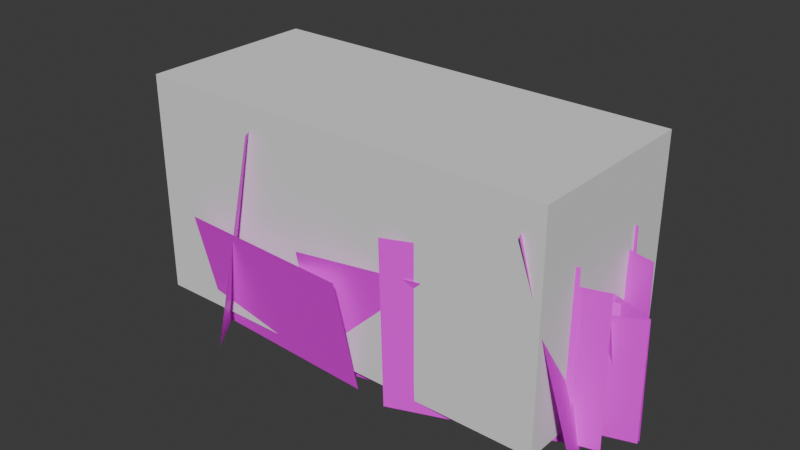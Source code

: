 # Source: bush.blend  (saved by Blender 5.1.30; exported with 4.5.12 LTS)
import bpy
from mathutils import Matrix  # noqa: F401  (used for matrix-valued properties, if any)

bpy.ops.wm.read_factory_settings(use_empty=True)
scene = bpy.context.scene
scene.name = 'Scene'

# ---- collections
col_collection = bpy.data.collections.new('Collection'); scene.collection.children.link(col_collection)

# ---- images (referenced by path relative to the original .blend; pixels are not part of the script)
import os
ASSET_DIR = os.environ.get("B2B_ASSET_DIR", "")  # directory of the original .blend (textures are referenced by path, not embedded)
HERE = os.path.dirname(os.path.abspath(__file__))  # packed textures are extracted next to this script under _unpacked/

def load_image(name, relpath, width, height, colorspace="sRGB"):
    """Load a texture the original file referenced (path relative to the .blend, or extracted next to this script)."""
    p = next((c for c in (os.path.join(HERE, relpath), os.path.join(ASSET_DIR, relpath)) if relpath and os.path.exists(c)), "")
    if p:
        img = bpy.data.images.load(p, check_existing=True)
        img.name = name
    else:  # same state as the original file: an image datablock whose file is absent (Cycles renders it pink)
        img = bpy.data.images.new(name, width, height)
        img.source = "FILE"
        img.filepath = "//" + (relpath or name)
    img.colorspace_settings.name = colorspace
    return img
img_bush_png = load_image('bush.png', 'bush.png', 1024, 1024, 'sRGB')

# ---- materials (node trees are filled in below, after node groups)
mat_material_001 = bpy.data.materials.new('Material.001')

# ---- material node trees
mat_material_001.use_nodes = True; mat_material_001.node_tree.nodes.clear()
_N = mat_material_001.node_tree.nodes; _L = mat_material_001.node_tree.links
n0 = _N.new('ShaderNodeBsdfPrincipled'); n0.name = 'Principled BSDF'; n0.location = (-200, 100)
n1 = _N.new('ShaderNodeOutputMaterial'); n1.name = 'Material Output'; n1.location = (200, 100)
n2 = _N.new('ShaderNodeTexImage'); n2.name = 'Image Texture'; n2.location = (-490, 80)
n2.image = img_bush_png
n2.interpolation = 'Closest'
_L.new(n0.outputs[0], n1.inputs[0])
_L.new(n2.outputs[0], n0.inputs[0])
_L.new(n2.outputs[1], n0.inputs[4])
n1.is_active_output = True

# ---- world
world_world = bpy.data.worlds.new('World'); scene.world = world_world
world_world.use_nodes = True; world_world.node_tree.nodes.clear()
_N = world_world.node_tree.nodes; _L = world_world.node_tree.links
n0 = _N.new('ShaderNodeOutputWorld'); n0.name = 'World Output'; n0.location = (200, 100)
n1 = _N.new('ShaderNodeBackground'); n1.name = 'Background'; n1.location = (-200, 100)
n1.inputs[0].default_value = (0.05088, 0.05088, 0.05088, 1.0)
_L.new(n1.outputs[0], n0.inputs[0])
n0.is_active_output = True
world_world.color = (0.05088, 0.05088, 0.05088)
world_world.sun_shadow_jitter_overblur = 0.0

# ---- meshes
me_cube_001 = bpy.data.meshes.new('Cube.001')
me_cube_001.from_pydata([(-0.1645, 0.4711, 1.471), (0.02833, 0.7618, 0.2467), (1.074, 0.4304, 1.631), (1.267, 0.6713, 0.4066), (-0.5928, 0.4094, 1.509), (-0.6018, 0.6626, 0.424), (0.5185, 0.4833, 1.517), (0.5096, 0.7364, 0.4321), (-1.401, 0.666, 1.423), (-1.429, 0.4583, -0.1055), (0.103, 0.7325, 1.399), (0.07496, 0.6653, -0.1299), (-0.09408, 0.5473, 1.241), (-0.1148, 0.5688, -0.1352), (1.28, 0.4684, 1.219), (1.259, 0.4899, -0.1571), (-1.841, 0.1319, 1.206), (-1.869, 0.139, -0.1083), (-0.6827, 0.7402, 1.185), (-0.7103, 0.7054, -0.1293), (-2.15, 0.2863, 1.202), (-2.177, 0.2971, -0.1269), (-0.9075, 0.7435, 1.181), (-0.9343, 0.5676, -0.148), (-2.307, 0.008709, 0.9163), (-2.329, 0.01488, -0.1484), (-1.36, 0.4377, 0.8993), (-1.382, 0.317, -0.1654), (-1.465, 0.1201, 1.58), (-1.539, 0.4248, 0.7432), (-0.1762, 0.436, 1.603), (-0.2497, 0.7419, 0.7658), (-1.648, -0.2938, 1.916), (-1.743, 0.1261, 0.8278), (0.0282, 0.1639, 1.946), (-0.06741, 0.514, 0.8572), (1.111, -0.03285, 1.798), (1.15, 0.3407, 0.8185), (-0.4367, 0.1902, 1.825), (-0.3978, 0.5549, 0.845), (1.945, 0.3963, 1.379), (1.974, 0.4079, -0.09025), (0.5763, 0.9131, 1.356), (0.6084, 0.9055, -0.1137), (2.15, 0.2863, 1.202), (2.177, 0.2971, -0.1269), (0.9075, 0.6234, 1.181), (0.9343, 0.6009, -0.148), (2.307, 0.008709, 0.9163), (2.329, 0.01488, -0.1484), (1.36, 0.4033, 0.8993), (1.382, 0.3017, -0.1654), (-1.372, 0.9898, 0.9283), (-1.358, 0.75, -0.149), (0.2646, 1.069, 0.9306), (0.2778, 0.8296, -0.1467), (-0.1386, 1.045, 1.049), (-0.1722, 0.7835, -0.1393), (1.286, 0.7328, 1.052), (1.252, 0.4715, -0.1367), (1.605, -0.1853, 1.157), (1.631, 0.06755, -0.1327), (0.3412, 0.1736, 1.203), (0.3667, 0.4208, -0.08718), (1.874, 0.02809, 1.193), (1.898, 0.2634, -0.1107), (0.5599, 0.2261, 1.208), (0.5837, 0.4854, -0.09534), (2.086, -0.1536, 0.8682), (2.107, 0.05198, -0.1765), (1.058, 0.1208, 0.9021), (1.078, 0.2771, -0.1426), (-1.08, -0.04817, 1.778), (-1.112, 0.2906, -0.1584), (0.9306, -0.08008, 1.737), (0.8991, 0.4067, -0.2), (-0.1921, 0.116, 1.778), (-0.1348, 0.4244, -0.1584), (1.787, -0.2421, 1.737), (1.844, 0.2583, -0.2), (-1.796, -0.127, 1.778), (-1.871, 0.4121, -0.1584), (0.2114, 0.003104, 1.737), (0.1363, 0.4439, -0.2), (0.9929, 0.9935, 1.778), (1.293, 1.154, -0.1584), (1.744, -0.872, 1.737), (2.181, -0.654, -0.2), (-0.1645, -0.4711, 1.471), (0.02833, -0.7618, 0.2467), (1.074, -0.4304, 1.631), (1.267, -0.6713, 0.4066), (-0.5928, -0.4094, 1.509), (-0.6018, -0.6626, 0.424), (0.5185, -0.4833, 1.517), (0.5096, -0.7364, 0.4321), (-1.401, -0.666, 1.423), (-1.429, -0.4583, -0.1055), (0.103, -0.7325, 1.399), (0.07496, -0.6653, -0.1299), (-0.09408, -0.5473, 1.241), (-0.1148, -0.5688, -0.1352), (1.28, -0.4684, 1.219), (1.259, -0.4899, -0.1571), (-1.841, -0.1319, 1.206), (-1.869, -0.139, -0.1083), (-0.6827, -0.7402, 1.185), (-0.7103, -0.7054, -0.1293), (-2.15, -0.2863, 1.202), (-2.177, -0.2971, -0.1269), (-0.9075, -0.7435, 1.181), (-0.9343, -0.5676, -0.148), (-2.307, -0.008709, 0.9163), (-2.329, -0.01488, -0.1484), (-1.36, -0.4377, 0.8993), (-1.382, -0.317, -0.1654), (-1.465, -0.1201, 1.58), (-1.539, -0.4248, 0.7432), (-0.1762, -0.436, 1.603), (-0.2497, -0.7419, 0.7658), (-1.648, 0.2938, 1.916), (-1.743, -0.1261, 0.8278), (0.0282, -0.1639, 1.946), (-0.06741, -0.514, 0.8572), (1.111, 0.03285, 1.798), (1.15, -0.3407, 0.8185), (-0.4367, -0.1902, 1.825), (-0.3978, -0.5549, 0.845), (1.945, -0.3963, 1.379), (1.974, -0.4079, -0.09025), (0.5763, -0.9131, 1.356), (0.6084, -0.9055, -0.1137), (2.15, -0.2863, 1.202), (2.177, -0.2971, -0.1269), (0.9075, -0.6234, 1.181), (0.9343, -0.6009, -0.148), (2.307, -0.008709, 0.9163), (2.329, -0.01488, -0.1484), (1.36, -0.4033, 0.8993), (1.382, -0.3017, -0.1654), (-1.372, -0.9898, 0.9283), (-1.358, -0.75, -0.149), (0.2646, -1.069, 0.9306), (0.2778, -0.8296, -0.1467), (-0.1386, -1.045, 1.049), (-0.1722, -0.7835, -0.1393), (1.286, -0.7328, 1.052), (1.252, -0.4715, -0.1367), (1.605, 0.1853, 1.157), (1.631, -0.06755, -0.1327), (0.3412, -0.1736, 1.203), (0.3667, -0.4208, -0.08718), (1.874, -0.02809, 1.193), (1.898, -0.2634, -0.1107), (0.5599, -0.2261, 1.208), (0.5837, -0.4854, -0.09534), (2.086, 0.1536, 0.8682), (2.107, -0.05198, -0.1765), (1.058, -0.1208, 0.9021), (1.078, -0.2771, -0.1426), (-1.08, 0.04817, 1.778), (-1.112, -0.2906, -0.1584), (0.9306, 0.08008, 1.737), (0.8991, -0.4067, -0.2), (-0.1921, -0.116, 1.778), (-0.1348, -0.4244, -0.1584), (1.787, 0.2421, 1.737), (1.844, -0.2583, -0.2), (-1.796, 0.127, 1.778), (-1.871, -0.4121, -0.1584), (0.2114, -0.003104, 1.737), (0.1363, -0.4439, -0.2), (-0.7752, -0.9031, 1.778), (-1.049, -1.105, -0.1584), (-1.785, 0.8363, 1.737), (-2.186, 0.5583, -0.2)], [], [(3, 1, 0, 2), (7, 5, 4, 6), (11, 9, 8, 10), (15, 13, 12, 14), (19, 17, 16, 18), (23, 21, 20, 22), (27, 25, 24, 26), (31, 29, 28, 30), (35, 33, 32, 34), (39, 37, 36, 38), (43, 41, 40, 42), (47, 45, 44, 46), (51, 49, 48, 50), (55, 53, 52, 54), (59, 57, 56, 58), (63, 61, 60, 62), (67, 65, 64, 66), (71, 69, 68, 70), (75, 73, 72, 74), (79, 77, 76, 78), (83, 81, 80, 82), (87, 85, 84, 86), (91, 90, 88, 89), (95, 94, 92, 93), (99, 98, 96, 97), (103, 102, 100, 101), (107, 106, 104, 105), (111, 110, 108, 109), (115, 114, 112, 113), (119, 118, 116, 117), (123, 122, 120, 121), (127, 126, 124, 125), (131, 130, 128, 129), (135, 134, 132, 133), (139, 138, 136, 137), (143, 142, 140, 141), (147, 146, 144, 145), (151, 150, 148, 149), (155, 154, 152, 153), (159, 158, 156, 157), (163, 162, 160, 161), (167, 166, 164, 165), (171, 170, 168, 169), (175, 173, 172, 174)])
me_cube_001.polygons.foreach_set('use_smooth', [True] * 44)
_uv = me_cube_001.uv_layers.new(name='UVMap')
_uv.uv.foreach_set('vector', [0.209, 0.456, 0.5811, 0.456, 0.5811, 0.7526, 0.209, 0.7526, 0.2361, 0.3751, 0.6477, 0.3751, 0.6477, 0.7867, 0.2361, 0.7867, 0.1762, 0.2316, 0.735, 0.2316, 0.735, 0.7078, 0.1762, 0.7078, 0.2319, 0.4706, 0.773, 0.4706, 0.773, 1.012, 0.2319, 1.012, 0.3408, 0.2743, 0.836, 0.2743, 0.836, 0.6963, 0.3408, 0.6963, 0.7487, 0.2333, 0.1395, 0.2333, 0.1395, 0.7524, 0.7487, 0.7524, 0.3493, 0.2705, 0.8445, 0.2705, 0.8445, 0.6924, 0.3493, 0.6924, 0.1856, 0.4225, 0.7255, 0.4225, 0.7255, 0.7862, 0.1856, 0.7862, 0.1929, 0.4613, 0.7076, 0.4613, 0.7076, 0.8081, 0.1929, 0.8081, 0.1813, 0.4509, 0.7153, 0.4509, 0.7153, 0.8107, 0.1813, 0.8107, 0.7215, 0.3388, 0.1897, 0.3388, 0.1897, 0.792, 0.7215, 0.792, 0.6347, 0.2787, 0.08169, 0.2787, 0.08169, 0.7499, 0.6347, 0.7499, 0.2692, 0.259, 0.7683, 0.259, 0.7683, 0.6843, 0.2692, 0.6843, 0.1906, 0.377, 0.7411, 0.377, 0.7411, 0.7479, 0.1906, 0.7479, 0.174, 0.3567, 0.75, 0.3567, 0.75, 0.7448, 0.174, 0.7448, 0.1727, 0.3212, 0.7228, 0.3212, 0.7228, 0.79, 0.1727, 0.79, 0.6347, 0.2787, 0.08169, 0.2787, 0.08169, 0.7499, 0.6347, 0.7499, 0.2692, 0.259, 0.7683, 0.259, 0.7683, 0.6843, 0.2692, 0.6843, 0.1445, 0.2046, 0.7667, 0.2046, 0.7667, 0.7348, 0.1445, 0.7348, 0.1445, 0.2046, 0.7667, 0.2046, 0.7667, 0.7348, 0.1445, 0.7348, 0.1445, 0.2046, 0.7667, 0.2046, 0.7667, 0.7348, 0.1445, 0.7348, 0.1729, 0.2046, 0.7382, 0.2046, 0.7382, 0.7348, 0.1729, 0.7348, 0.209, 0.456, 0.209, 0.7526, 0.5811, 0.7526, 0.5811, 0.456, 0.2361, 0.3751, 0.2361, 0.7867, 0.6477, 0.7867, 0.6477, 0.3751, 0.1762, 0.2316, 0.1762, 0.7078, 0.735, 0.7078, 0.735, 0.2316, 0.2319, 0.4706, 0.2319, 1.012, 0.773, 1.012, 0.773, 0.4706, 0.3408, 0.2743, 0.3408, 0.6963, 0.836, 0.6963, 0.836, 0.2743, 0.7487, 0.2333, 0.7487, 0.7524, 0.1395, 0.7524, 0.1395, 0.2333, 0.3493, 0.2705, 0.3493, 0.6924, 0.8445, 0.6924, 0.8445, 0.2705, 0.1856, 0.4225, 0.1856, 0.7862, 0.7255, 0.7862, 0.7255, 0.4225, 0.1929, 0.4613, 0.1929, 0.8081, 0.7076, 0.8081, 0.7076, 0.4613, 0.1813, 0.4509, 0.1813, 0.8107, 0.7153, 0.8107, 0.7153, 0.4509, 0.7215, 0.3388, 0.7215, 0.792, 0.1897, 0.792, 0.1897, 0.3388, 0.6347, 0.2787, 0.6347, 0.7499, 0.08169, 0.7499, 0.08169, 0.2787, 0.2692, 0.259, 0.2692, 0.6843, 0.7683, 0.6843, 0.7683, 0.259, 0.1906, 0.377, 0.1906, 0.7479, 0.7411, 0.7479, 0.7411, 0.377, 0.174, 0.3567, 0.174, 0.7448, 0.75, 0.7448, 0.75, 0.3567, 0.1727, 0.3212, 0.1727, 0.79, 0.7228, 0.79, 0.7228, 0.3212, 0.6347, 0.2787, 0.6347, 0.7499, 0.08169, 0.7499, 0.08169, 0.2787, 0.2692, 0.259, 0.2692, 0.6843, 0.7683, 0.6843, 0.7683, 0.259, 0.1445, 0.2046, 0.1445, 0.7348, 0.7667, 0.7348, 0.7667, 0.2046, 0.1445, 0.2046, 0.1445, 0.7348, 0.7667, 0.7348, 0.7667, 0.2046, 0.1445, 0.2046, 0.1445, 0.7348, 0.7667, 0.7348, 0.7667, 0.2046, 0.1445, 0.2046, 0.7667, 0.2046, 0.7667, 0.7348, 0.1445, 0.7348])
me_cube_001.materials.append(mat_material_001)
me_cube_001.update()
me_cube_003 = bpy.data.meshes.new('Cube.003')
me_cube_003.from_pydata([(-1.913, -0.8177, -0.002417), (-1.913, -0.8177, 1.998), (-1.913, 0.8177, -0.002417), (-1.913, 0.8177, 1.998), (1.913, -0.8177, -0.002417), (1.913, -0.8177, 1.998), (1.913, 0.8177, -0.002417), (1.913, 0.8177, 1.998)], [], [(0, 1, 3, 2), (2, 3, 7, 6), (6, 7, 5, 4), (4, 5, 1, 0), (2, 6, 4, 0), (7, 3, 1, 5)])
_uv = me_cube_003.uv_layers.new(name='UVMap')
_uv.uv.foreach_set('vector', [0.375, 0.0, 0.625, 0.0, 0.625, 0.25, 0.375, 0.25, 0.375, 0.25, 0.625, 0.25, 0.625, 0.5, 0.375, 0.5, 0.375, 0.5, 0.625, 0.5, 0.625, 0.75, 0.375, 0.75, 0.375, 0.75, 0.625, 0.75, 0.625, 1.0, 0.375, 1.0, 0.125, 0.5, 0.375, 0.5, 0.375, 0.75, 0.125, 0.75, 0.625, 0.5, 0.875, 0.5, 0.875, 0.75, 0.625, 0.75])
me_cube_003.update()

# ---- objects
ob_bush = bpy.data.objects.new('bush', me_cube_001)
ob_bush_colonly = bpy.data.objects.new('bush_colonly', me_cube_003)

# ---- transforms, parenting, visibility, modifiers, constraints
ob_bush.location = (0.0, 0.0, 0.0)
ob_bush_colonly.location = (0.0, 0.0, 0.0)

# ---- collection membership
col_collection.objects.link(ob_bush)
col_collection.objects.link(ob_bush_colonly)

# ---- scene / render settings (as saved in the file)
scene.frame_start = 1; scene.frame_end = 250; scene.frame_set(1)
scene.render.engine = 'BLENDER_EEVEE_NEXT'
scene.render.bake_bias = 0.0
scene.render.bake_samples = 0
scene.cycles.sampling_pattern = 'TABULATED_SOBOL'
scene.eevee.use_volume_custom_range = False
bpy.context.view_layer.update()

# ---- added for rendering (the .blend has no active camera and no usable light): camera, sun
cam_auto = bpy.data.cameras.new('AutoCamera')
cam_auto.lens = 50.0
cam_auto.sensor_width = 36.0
cam_auto.clip_end = 1000.0
ob_auto_camera = bpy.data.objects.new('AutoCamera', cam_auto)
scene.collection.objects.link(ob_auto_camera)
ob_auto_camera.location = (5.20338, -6.21942, 5.06152)
ob_auto_camera.rotation_euler = (1.09748, -7.21219e-08, 0.694738)
scene.camera = ob_auto_camera
light_auto_sun = bpy.data.lights.new('AutoSun', 'SUN')
light_auto_sun.energy = 3.0
light_auto_sun.angle = 0.0523599
ob_auto_sun = bpy.data.objects.new('AutoSun', light_auto_sun)
scene.collection.objects.link(ob_auto_sun)
ob_auto_sun.rotation_euler = (0.872665, 0.174533, 0.523599)
bpy.context.view_layer.update()
